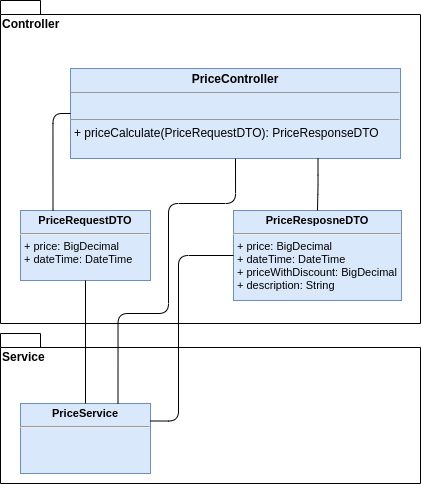

The diagram above was exported from draw.io. Its source (the exported page's mxGraphModel, read from the mxfile embedded in the PNG):
<mxGraphModel dx="1588" dy="948" grid="1" gridSize="10" guides="1" tooltips="1" connect="1" arrows="1" fold="1" page="1" pageScale="1" pageWidth="850" pageHeight="1100" math="0" shadow="0">
  <root>
    <mxCell id="0" />
    <mxCell id="1" parent="0" />
    <mxCell id="-cMXR4xjHOlOB53iGxZT-5" value="Controller" style="shape=folder;fontStyle=1;spacingTop=10;tabWidth=40;tabHeight=14;tabPosition=left;html=1;align=left;verticalAlign=top;" vertex="1" parent="1">
      <mxGeometry x="10" y="237" width="420" height="323" as="geometry" />
    </mxCell>
    <mxCell id="-cMXR4xjHOlOB53iGxZT-9" value="&lt;p style=&quot;margin: 4px 0px 0px ; text-align: center ; font-size: 11px&quot;&gt;&lt;b style=&quot;font-size: 11px&quot;&gt;PriceRequestDTO&lt;/b&gt;&lt;/p&gt;&lt;hr style=&quot;font-size: 11px&quot;&gt;&lt;p style=&quot;margin: 0px 0px 0px 4px ; font-size: 11px&quot;&gt;+ price: BigDecimal&lt;/p&gt;&lt;p style=&quot;margin: 0px 0px 0px 4px ; font-size: 11px&quot;&gt;+ dateTime: DateTime&lt;/p&gt;&lt;p style=&quot;margin: 0px 0px 0px 4px ; font-size: 11px&quot;&gt;&lt;br&gt;&lt;/p&gt;" style="verticalAlign=top;align=left;overflow=fill;fontSize=11;fontFamily=Helvetica;html=1;fillColor=#dae8fc;strokeColor=#6c8ebf;" vertex="1" parent="1">
      <mxGeometry x="30" y="447" width="130" height="70" as="geometry" />
    </mxCell>
    <mxCell id="-cMXR4xjHOlOB53iGxZT-12" value="&lt;p style=&quot;margin: 0px ; margin-top: 4px ; text-align: center&quot;&gt;&lt;b&gt;PriceController&lt;/b&gt;&lt;/p&gt;&lt;hr size=&quot;1&quot;&gt;&lt;p style=&quot;margin: 0px ; margin-left: 4px&quot;&gt;&lt;br&gt;&lt;/p&gt;&lt;hr size=&quot;1&quot;&gt;&lt;p style=&quot;margin: 0px ; margin-left: 4px&quot;&gt;+ priceCalculate(PriceRequestDTO): PriceResponseDTO&lt;/p&gt;" style="verticalAlign=top;align=left;overflow=fill;fontSize=12;fontFamily=Helvetica;html=1;fillColor=#dae8fc;strokeColor=#6c8ebf;" vertex="1" parent="1">
      <mxGeometry x="80" y="305" width="330" height="90" as="geometry" />
    </mxCell>
    <mxCell id="-cMXR4xjHOlOB53iGxZT-13" value="&lt;p style=&quot;margin: 4px 0px 0px ; text-align: center ; font-size: 11px&quot;&gt;&lt;b style=&quot;font-size: 11px&quot;&gt;PriceResposneDTO&lt;/b&gt;&lt;/p&gt;&lt;hr style=&quot;font-size: 11px&quot;&gt;&lt;p style=&quot;margin: 0px 0px 0px 4px ; font-size: 11px&quot;&gt;+ price: BigDecimal&lt;/p&gt;&lt;p style=&quot;margin: 0px 0px 0px 4px ; font-size: 11px&quot;&gt;+ dateTime: DateTime&lt;br&gt;+ priceWithDiscount: BigDecimal&lt;/p&gt;&lt;p style=&quot;margin: 0px 0px 0px 4px ; font-size: 11px&quot;&gt;+ description: String&lt;br&gt;&lt;/p&gt;&lt;p style=&quot;margin: 0px 0px 0px 4px ; font-size: 11px&quot;&gt;&lt;br&gt;&lt;/p&gt;" style="verticalAlign=top;align=left;overflow=fill;fontSize=11;fontFamily=Helvetica;html=1;fillColor=#dae8fc;strokeColor=#6c8ebf;" vertex="1" parent="1">
      <mxGeometry x="243" y="447" width="168" height="90" as="geometry" />
    </mxCell>
    <mxCell id="-cMXR4xjHOlOB53iGxZT-14" value="" style="endArrow=none;endFill=0;html=1;fontSize=11;exitX=0.25;exitY=0;exitDx=0;exitDy=0;entryX=0;entryY=0.5;entryDx=0;entryDy=0;edgeStyle=orthogonalEdgeStyle;" edge="1" parent="1" source="-cMXR4xjHOlOB53iGxZT-9" target="-cMXR4xjHOlOB53iGxZT-12">
      <mxGeometry width="160" relative="1" as="geometry">
        <mxPoint x="340" y="347" as="sourcePoint" />
        <mxPoint x="500" y="347" as="targetPoint" />
      </mxGeometry>
    </mxCell>
    <mxCell id="-cMXR4xjHOlOB53iGxZT-24" value="Service" style="shape=folder;fontStyle=1;spacingTop=10;tabWidth=40;tabHeight=14;tabPosition=left;html=1;align=left;verticalAlign=top;" vertex="1" parent="1">
      <mxGeometry x="10" y="570" width="420" height="150" as="geometry" />
    </mxCell>
    <mxCell id="-cMXR4xjHOlOB53iGxZT-26" value="&lt;p style=&quot;margin: 4px 0px 0px ; text-align: center ; font-size: 11px&quot;&gt;&lt;b style=&quot;font-size: 11px&quot;&gt;PriceService&lt;/b&gt;&lt;/p&gt;&lt;hr style=&quot;font-size: 11px&quot;&gt;&lt;p style=&quot;margin: 0px 0px 0px 4px ; font-size: 11px&quot;&gt;&lt;br&gt;&lt;/p&gt;" style="verticalAlign=top;align=left;overflow=fill;fontSize=11;fontFamily=Helvetica;html=1;fillColor=#dae8fc;strokeColor=#6c8ebf;" vertex="1" parent="1">
      <mxGeometry x="30" y="640" width="130" height="70" as="geometry" />
    </mxCell>
    <mxCell id="-cMXR4xjHOlOB53iGxZT-47" value="" style="endArrow=none;endFill=0;html=1;fontSize=11;exitX=0.5;exitY=1;exitDx=0;exitDy=0;entryX=0.5;entryY=0;entryDx=0;entryDy=0;edgeStyle=orthogonalEdgeStyle;" edge="1" parent="1" source="-cMXR4xjHOlOB53iGxZT-9" target="-cMXR4xjHOlOB53iGxZT-26">
      <mxGeometry width="160" relative="1" as="geometry">
        <mxPoint x="275" y="720" as="sourcePoint" />
        <mxPoint x="225" y="780" as="targetPoint" />
      </mxGeometry>
    </mxCell>
    <mxCell id="-cMXR4xjHOlOB53iGxZT-48" value="" style="endArrow=none;endFill=0;html=1;fontSize=11;exitX=0.5;exitY=1;exitDx=0;exitDy=0;entryX=0.75;entryY=0;entryDx=0;entryDy=0;edgeStyle=orthogonalEdgeStyle;" edge="1" parent="1" source="-cMXR4xjHOlOB53iGxZT-12" target="-cMXR4xjHOlOB53iGxZT-26">
      <mxGeometry width="160" relative="1" as="geometry">
        <mxPoint x="105" y="550" as="sourcePoint" />
        <mxPoint x="105" y="650" as="targetPoint" />
        <Array as="points">
          <mxPoint x="245" y="440" />
          <mxPoint x="178" y="440" />
          <mxPoint x="178" y="550" />
          <mxPoint x="128" y="550" />
        </Array>
      </mxGeometry>
    </mxCell>
    <mxCell id="-cMXR4xjHOlOB53iGxZT-49" value="" style="endArrow=none;endFill=0;html=1;fontSize=11;exitX=0;exitY=0.5;exitDx=0;exitDy=0;entryX=1;entryY=0.25;entryDx=0;entryDy=0;edgeStyle=orthogonalEdgeStyle;" edge="1" parent="1" source="-cMXR4xjHOlOB53iGxZT-13" target="-cMXR4xjHOlOB53iGxZT-26">
      <mxGeometry width="160" relative="1" as="geometry">
        <mxPoint x="187.5" y="450" as="sourcePoint" />
        <mxPoint x="137.5" y="650" as="targetPoint" />
        <Array as="points">
          <mxPoint x="188" y="492" />
          <mxPoint x="188" y="658" />
        </Array>
      </mxGeometry>
    </mxCell>
    <mxCell id="-cMXR4xjHOlOB53iGxZT-59" value="" style="endArrow=none;endFill=0;html=1;fontSize=11;exitX=0.75;exitY=1;exitDx=0;exitDy=0;entryX=0.5;entryY=0;entryDx=0;entryDy=0;edgeStyle=orthogonalEdgeStyle;" edge="1" parent="1" source="-cMXR4xjHOlOB53iGxZT-12" target="-cMXR4xjHOlOB53iGxZT-13">
      <mxGeometry width="160" relative="1" as="geometry">
        <mxPoint x="253" y="502" as="sourcePoint" />
        <mxPoint x="170" y="667.5" as="targetPoint" />
      </mxGeometry>
    </mxCell>
  </root>
</mxGraphModel>